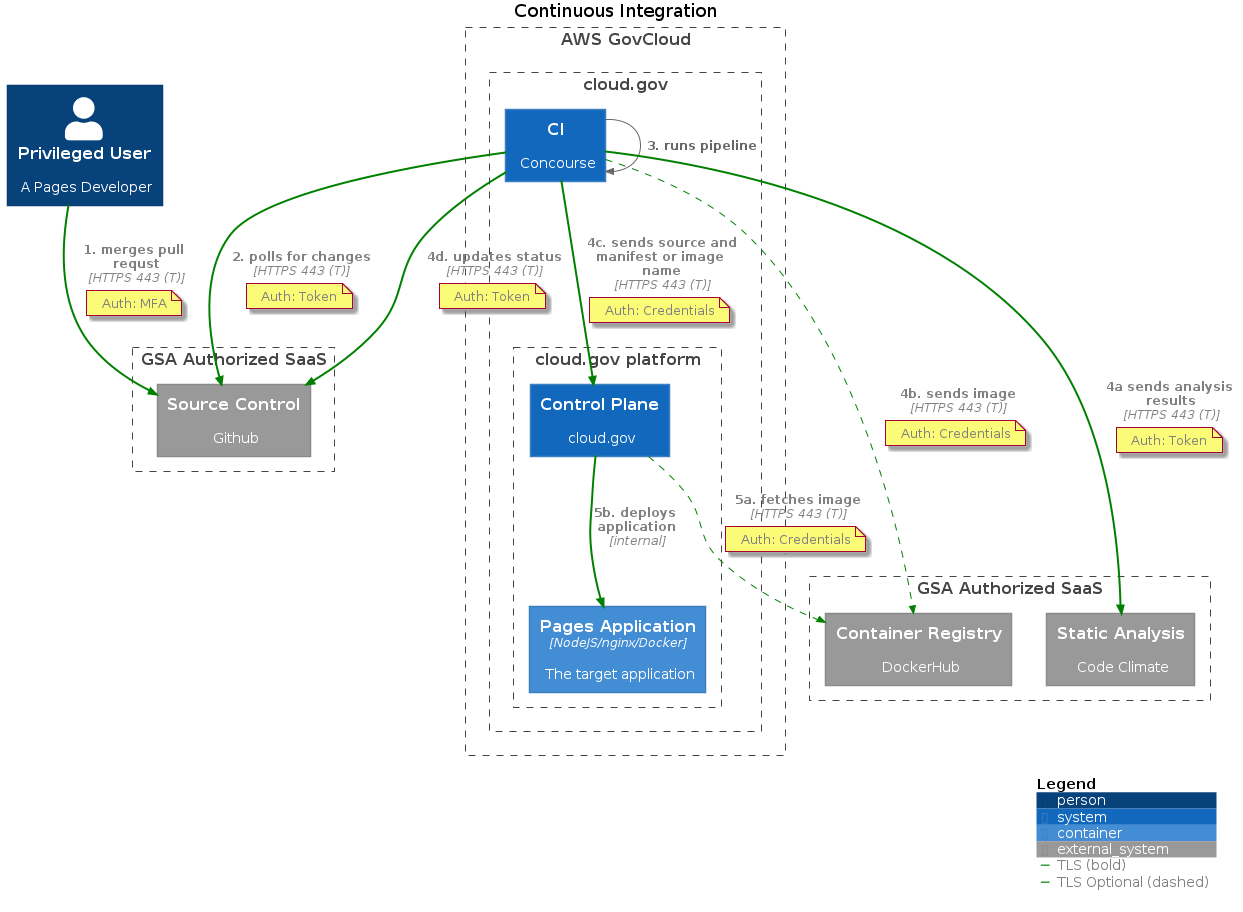

The diagram above was rendered by PlantUML. Its source (embedded in the PNG):
@startuml cicd
!include https://raw.githubusercontent.com/plantuml-stdlib/C4-PlantUML/master/C4_Container.puml
'https://github.com/plantuml-stdlib/C4-PlantUML

title Continuous Integration

AddRelTag("TLS", $textColor="grey", $lineColor="green", $lineStyle=BoldLine())
AddRelTag("TLS Optional", $textColor="grey", $lineColor="green", $lineStyle=DashedLine())

Boundary(aws, "AWS GovCloud") {
  Boundary(cg, "cloud.gov") {
    System(concourse, "CI", "Concourse")
    Boundary(cgp, "cloud.gov platform") {
      System(cp, "Control Plane", "cloud.gov")
      Container(app, "Pages Application", "NodeJS/nginx/Docker", $descr="The target application")
    }
  }
}

Boundary(gsa1, "GSA Authorized SaaS") {
  System_Ext(gh, "Source Control", "Github")
}

Boundary(gsa2, "GSA Authorized SaaS") {
  System_Ext(dh, "Container Registry", "DockerHub")
  System_Ext(cc, "Static Analysis", "Code Climate")
}

Person(pu, "Privileged User", "A Pages Developer")
Rel(pu, gh, "1. merges pull requst", "HTTPS 443 (T)", $tags="TLS")
note on link
  Auth: MFA
end note

Rel(concourse, gh, "2. polls for changes", "HTTPS 443 (T)", $tags="TLS")
note on link
  Auth: Token
end note

Rel(concourse, concourse, "3. runs pipeline")

Rel(concourse, cc, "4a sends analysis results", "HTTPS 443 (T)", $tags="TLS")
note on link
  Auth: Token
end note

Rel(concourse, dh, "4b. sends image", "HTTPS 443 (T)", $tags="TLS Optional")
note on link
  Auth: Credentials
end note

Rel(concourse, cp, "4c. sends source and manifest or image name", "HTTPS 443 (T)", $tags="TLS")
note on link
  Auth: Credentials
end note

Rel(concourse, gh, "4d. updates status", "HTTPS 443 (T)", $tags="TLS")
note on link
  Auth: Token
end note

Rel(cp, dh, "5a. fetches image", "HTTPS 443 (T)", $tags="TLS Optional")
note on link
  Auth: Credentials
end note

Rel(cp, app, "5b. deploys application", "internal", $tags="TLS")

SHOW_LEGEND()
@enduml